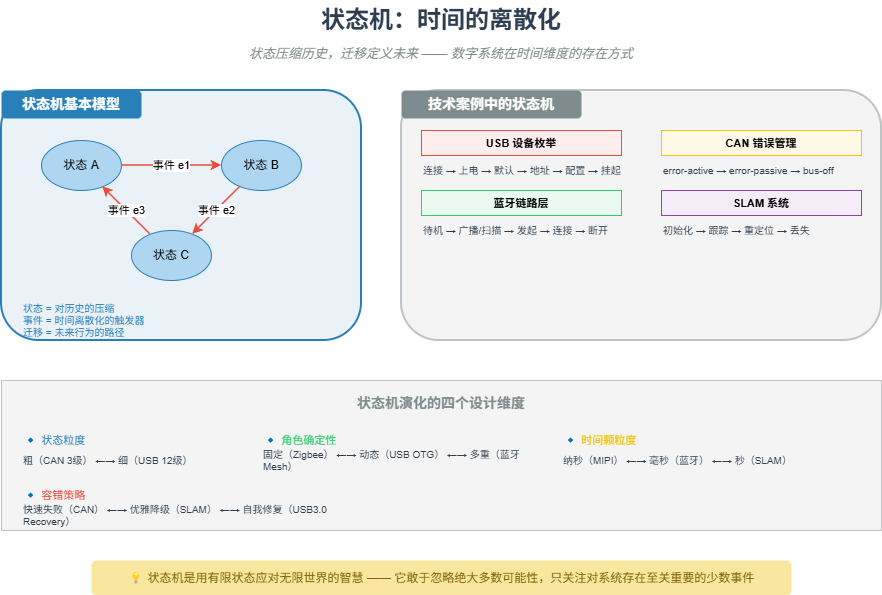

The diagram above was exported from draw.io. Its source (the exported page's mxGraphModel, read from the mxfile embedded in the PNG):
<mxGraphModel dx="1201" dy="623" grid="1" gridSize="10" guides="1" tooltips="1" connect="1" arrows="1" fold="1" page="1" pageScale="1" pageWidth="827" pageHeight="1169" math="0" shadow="0">
  <root>
    <mxCell id="0" />
    <mxCell id="1" parent="0" />
    <mxCell id="3rDT3HrW64elbBzGjfDC-1" parent="1" style="text;html=1;strokeColor=none;fillColor=none;align=center;verticalAlign=middle;whiteSpace=wrap;rounded=0;fontSize=24;fontStyle=1;fontColor=#2c3e50;" value="状态机：时间的离散化" vertex="1">
      <mxGeometry height="40" width="400" x="330" y="120" as="geometry" />
    </mxCell>
    <mxCell id="3rDT3HrW64elbBzGjfDC-2" parent="1" style="text;html=1;strokeColor=none;fillColor=none;align=center;verticalAlign=middle;whiteSpace=wrap;rounded=0;fontSize=13;fontColor=#7f8c8d;fontStyle=2;" value="状态压缩历史，迁移定义未来 —— 数字系统在时间维度的存在方式" vertex="1">
      <mxGeometry height="25" width="500" x="280" y="160" as="geometry" />
    </mxCell>
    <mxCell id="3rDT3HrW64elbBzGjfDC-3" parent="1" style="rounded=1;whiteSpace=wrap;html=1;fillColor=#eaf2f8;strokeColor=#2980b9;strokeWidth=2;" value="" vertex="1">
      <mxGeometry height="250" width="360" x="90" y="210" as="geometry" />
    </mxCell>
    <mxCell id="3rDT3HrW64elbBzGjfDC-4" parent="1" style="text;html=1;strokeColor=none;fillColor=#2980b9;align=center;verticalAlign=middle;whiteSpace=wrap;rounded=1;fontSize=14;fontStyle=1;fontColor=#ffffff;" value="状态机基本模型" vertex="1">
      <mxGeometry height="28" width="140" x="90" y="210" as="geometry" />
    </mxCell>
    <mxCell id="3rDT3HrW64elbBzGjfDC-5" parent="1" style="ellipse;whiteSpace=wrap;html=1;fillColor=#aed6f1;strokeColor=#2980b9;fontSize=12;" value="状态 A" vertex="1">
      <mxGeometry height="50" width="80" x="130" y="260" as="geometry" />
    </mxCell>
    <mxCell id="3rDT3HrW64elbBzGjfDC-6" parent="1" style="ellipse;whiteSpace=wrap;html=1;fillColor=#aed6f1;strokeColor=#2980b9;fontSize=12;" value="状态 B" vertex="1">
      <mxGeometry height="50" width="80" x="310" y="260" as="geometry" />
    </mxCell>
    <mxCell id="3rDT3HrW64elbBzGjfDC-7" parent="1" style="ellipse;whiteSpace=wrap;html=1;fillColor=#aed6f1;strokeColor=#2980b9;fontSize=12;" value="状态 C" vertex="1">
      <mxGeometry height="50" width="80" x="220" y="350" as="geometry" />
    </mxCell>
    <mxCell id="3rDT3HrW64elbBzGjfDC-8" edge="1" parent="1" source="3rDT3HrW64elbBzGjfDC-5" style="endArrow=classic;html=1;strokeWidth=1.5;strokeColor=#e74c3c;" target="3rDT3HrW64elbBzGjfDC-6" value="事件 e1">
      <mxGeometry relative="1" as="geometry" />
    </mxCell>
    <mxCell id="3rDT3HrW64elbBzGjfDC-9" edge="1" parent="1" source="3rDT3HrW64elbBzGjfDC-6" style="endArrow=classic;html=1;strokeWidth=1.5;strokeColor=#e74c3c;" target="3rDT3HrW64elbBzGjfDC-7" value="事件 e2">
      <mxGeometry relative="1" as="geometry" />
    </mxCell>
    <mxCell id="3rDT3HrW64elbBzGjfDC-10" edge="1" parent="1" source="3rDT3HrW64elbBzGjfDC-7" style="endArrow=classic;html=1;strokeWidth=1.5;strokeColor=#e74c3c;" target="3rDT3HrW64elbBzGjfDC-5" value="事件 e3">
      <mxGeometry relative="1" as="geometry" />
    </mxCell>
    <mxCell id="3rDT3HrW64elbBzGjfDC-11" parent="1" style="text;html=1;strokeColor=none;fillColor=none;align=left;verticalAlign=middle;whiteSpace=wrap;rounded=0;fontSize=10;fontColor=#2980b9;" value="状态 = 对历史的压缩&#10;事件 = 时间离散化的触发器&#10;迁移 = 未来行为的路径" vertex="1">
      <mxGeometry height="40" width="320" x="110" y="420" as="geometry" />
    </mxCell>
    <mxCell id="3rDT3HrW64elbBzGjfDC-12" parent="1" style="rounded=1;whiteSpace=wrap;html=1;fillColor=#f4f4f4;strokeColor=#bdc3c7;strokeWidth=2;" value="" vertex="1">
      <mxGeometry height="250" width="480" x="490" y="210" as="geometry" />
    </mxCell>
    <mxCell id="3rDT3HrW64elbBzGjfDC-13" parent="1" style="text;html=1;strokeColor=none;fillColor=#7f8c8d;align=center;verticalAlign=middle;whiteSpace=wrap;rounded=1;fontSize=14;fontStyle=1;fontColor=#ffffff;" value="技术案例中的状态机" vertex="1">
      <mxGeometry height="28" width="180" x="490" y="210" as="geometry" />
    </mxCell>
    <mxCell id="3rDT3HrW64elbBzGjfDC-14" parent="1" style="rounded=0;whiteSpace=wrap;html=1;fillColor=#fdedec;strokeColor=#e74c3c;fontSize=11;fontStyle=1;" value="USB 设备枚举" vertex="1">
      <mxGeometry height="25" width="200" x="510" y="250" as="geometry" />
    </mxCell>
    <mxCell id="3rDT3HrW64elbBzGjfDC-15" parent="1" style="text;html=1;strokeColor=none;fillColor=none;align=left;verticalAlign=middle;whiteSpace=wrap;rounded=0;fontSize=10;fontColor=#2c3e50;" value="连接 → 上电 → 默认 → 地址 → 配置 → 挂起" vertex="1">
      <mxGeometry height="20" width="220" x="510" y="280" as="geometry" />
    </mxCell>
    <mxCell id="3rDT3HrW64elbBzGjfDC-16" parent="1" style="rounded=0;whiteSpace=wrap;html=1;fillColor=#eafaf1;strokeColor=#2ecc71;fontSize=11;fontStyle=1;" value="蓝牙链路层" vertex="1">
      <mxGeometry height="25" width="200" x="510" y="310" as="geometry" />
    </mxCell>
    <mxCell id="3rDT3HrW64elbBzGjfDC-17" parent="1" style="text;html=1;strokeColor=none;fillColor=none;align=left;verticalAlign=middle;whiteSpace=wrap;rounded=0;fontSize=10;fontColor=#2c3e50;" value="待机 → 广播/扫描 → 发起 → 连接 → 断开" vertex="1">
      <mxGeometry height="20" width="220" x="510" y="340" as="geometry" />
    </mxCell>
    <mxCell id="3rDT3HrW64elbBzGjfDC-18" parent="1" style="rounded=0;whiteSpace=wrap;html=1;fillColor=#fef9e7;strokeColor=#f1c40f;fontSize=11;fontStyle=1;" value="CAN 错误管理" vertex="1">
      <mxGeometry height="25" width="200" x="750" y="250" as="geometry" />
    </mxCell>
    <mxCell id="3rDT3HrW64elbBzGjfDC-19" parent="1" style="text;html=1;strokeColor=none;fillColor=none;align=left;verticalAlign=middle;whiteSpace=wrap;rounded=0;fontSize=10;fontColor=#2c3e50;" value="error-active → error-passive → bus-off" vertex="1">
      <mxGeometry height="20" width="220" x="750" y="280" as="geometry" />
    </mxCell>
    <mxCell id="3rDT3HrW64elbBzGjfDC-20" parent="1" style="rounded=0;whiteSpace=wrap;html=1;fillColor=#f4ecf7;strokeColor=#8e44ad;fontSize=11;fontStyle=1;" value="SLAM 系统" vertex="1">
      <mxGeometry height="25" width="200" x="750" y="310" as="geometry" />
    </mxCell>
    <mxCell id="3rDT3HrW64elbBzGjfDC-21" parent="1" style="text;html=1;strokeColor=none;fillColor=none;align=left;verticalAlign=middle;whiteSpace=wrap;rounded=0;fontSize=10;fontColor=#2c3e50;" value="初始化 → 跟踪 → 重定位 → 丢失" vertex="1">
      <mxGeometry height="20" width="220" x="750" y="340" as="geometry" />
    </mxCell>
    <mxCell id="3rDT3HrW64elbBzGjfDC-22" parent="1" style="rounded=0;whiteSpace=wrap;html=1;fillColor=#f4f4f4;strokeColor=#bdc3c7;" value="" vertex="1">
      <mxGeometry height="150" width="880" x="90" y="500" as="geometry" />
    </mxCell>
    <mxCell id="3rDT3HrW64elbBzGjfDC-23" parent="1" style="text;html=1;strokeColor=none;fillColor=none;align=center;verticalAlign=middle;whiteSpace=wrap;rounded=0;fontSize=14;fontStyle=1;fontColor=#7f8c8d;" value="状态机演化的四个设计维度" vertex="1">
      <mxGeometry height="25" width="240" x="410" y="510" as="geometry" />
    </mxCell>
    <mxCell id="3rDT3HrW64elbBzGjfDC-24" parent="1" style="text;html=1;strokeColor=none;fillColor=none;align=left;verticalAlign=middle;whiteSpace=wrap;rounded=0;fontSize=11;fontColor=#2980b9;" value="🔹 状态粒度" vertex="1">
      <mxGeometry height="20" width="200" x="110" y="550" as="geometry" />
    </mxCell>
    <mxCell id="3rDT3HrW64elbBzGjfDC-25" parent="1" style="text;html=1;strokeColor=none;fillColor=none;align=left;verticalAlign=middle;whiteSpace=wrap;rounded=0;fontSize=10;fontColor=#2c3e50;" value="粗（CAN 3级） ←→ 细（USB 12级）" vertex="1">
      <mxGeometry height="20" width="200" x="110" y="570" as="geometry" />
    </mxCell>
    <mxCell id="3rDT3HrW64elbBzGjfDC-26" parent="1" style="text;html=1;strokeColor=none;fillColor=none;align=left;verticalAlign=middle;whiteSpace=wrap;rounded=0;fontSize=11;fontColor=#2ecc71;" value="🔹 角色确定性" vertex="1">
      <mxGeometry height="20" width="200" x="350" y="550" as="geometry" />
    </mxCell>
    <mxCell id="3rDT3HrW64elbBzGjfDC-27" parent="1" style="text;html=1;strokeColor=none;fillColor=none;align=left;verticalAlign=middle;whiteSpace=wrap;rounded=0;fontSize=10;fontColor=#2c3e50;" value="固定（Zigbee） ←→ 动态（USB OTG） ←→ 多重（蓝牙Mesh）" vertex="1">
      <mxGeometry height="20" width="260" x="350" y="570" as="geometry" />
    </mxCell>
    <mxCell id="3rDT3HrW64elbBzGjfDC-28" parent="1" style="text;html=1;strokeColor=none;fillColor=none;align=left;verticalAlign=middle;whiteSpace=wrap;rounded=0;fontSize=11;fontColor=#f1c40f;" value="🔹 时间颗粒度" vertex="1">
      <mxGeometry height="20" width="200" x="650" y="550" as="geometry" />
    </mxCell>
    <mxCell id="3rDT3HrW64elbBzGjfDC-29" parent="1" style="text;html=1;strokeColor=none;fillColor=none;align=left;verticalAlign=middle;whiteSpace=wrap;rounded=0;fontSize=10;fontColor=#2c3e50;" value="纳秒（MIPI） ←→ 毫秒（蓝牙） ←→ 秒（SLAM）" vertex="1">
      <mxGeometry height="20" width="260" x="650" y="570" as="geometry" />
    </mxCell>
    <mxCell id="3rDT3HrW64elbBzGjfDC-30" parent="1" style="text;html=1;strokeColor=none;fillColor=none;align=left;verticalAlign=middle;whiteSpace=wrap;rounded=0;fontSize=11;fontColor=#e74c3c;" value="🔹 容错策略" vertex="1">
      <mxGeometry height="20" width="200" x="110" y="605" as="geometry" />
    </mxCell>
    <mxCell id="3rDT3HrW64elbBzGjfDC-31" parent="1" style="text;html=1;strokeColor=none;fillColor=none;align=left;verticalAlign=middle;whiteSpace=wrap;rounded=0;fontSize=10;fontColor=#2c3e50;" value="快速失败（CAN） ←→ 优雅降级（SLAM） ←→ 自我修复（USB3.0 Recovery）" vertex="1">
      <mxGeometry height="20" width="340" x="110" y="625" as="geometry" />
    </mxCell>
    <mxCell id="3rDT3HrW64elbBzGjfDC-32" parent="1" style="text;html=1;strokeColor=none;fillColor=#f9e79f;align=center;verticalAlign=middle;whiteSpace=wrap;rounded=1;fontSize=12;fontColor=#7d6608;" value="💡 状态机是用有限状态应对无限世界的智慧 —— 它敢于忽略绝大多数可能性，只关注对系统存在至关重要的少数事件" vertex="1">
      <mxGeometry height="35" width="700" x="180" y="680" as="geometry" />
    </mxCell>
  </root>
</mxGraphModel>